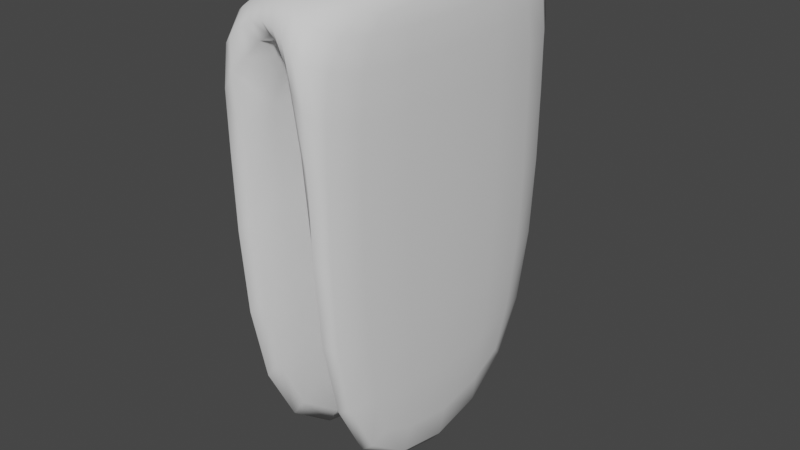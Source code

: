 # Source: Towel1.blend  (saved by Blender 2.90.8; exported with 4.5.12 LTS)
import bpy
from mathutils import Matrix  # noqa: F401  (used for matrix-valued properties, if any)

bpy.ops.wm.read_factory_settings(use_empty=True)
scene = bpy.context.scene
scene.name = 'Scene'

# ---- collections
col_collection = bpy.data.collections.new('Collection'); scene.collection.children.link(col_collection)

# ---- world
world_world = bpy.data.worlds.new('World'); scene.world = world_world
world_world.use_nodes = True; world_world.node_tree.nodes.clear()
_N = world_world.node_tree.nodes; _L = world_world.node_tree.links
n0 = _N.new('ShaderNodeOutputWorld'); n0.name = 'World Output'; n0.location = (300, 300)
n1 = _N.new('ShaderNodeBackground'); n1.name = 'Background'; n1.location = (10, 300)
n1.inputs[0].default_value = (0.05088, 0.05088, 0.05088, 1.0)
_L.new(n1.outputs[0], n0.inputs[0])
n0.is_active_output = True
world_world.color = (0.05088, 0.05088, 0.05088)
world_world.use_sun_shadow = False
world_world.sun_shadow_jitter_overblur = 0.0

# ---- meshes
me_cube_001 = bpy.data.meshes.new('Cube.001')
me_cube_001.from_pydata([(-0.06119, -0.1625, -0.06119), (-0.06119, -0.1625, 0.06119), (-0.06119, 0.1625, -0.06119), (-0.06119, 0.1625, 0.06119), (0.06119, -0.1625, -0.06119), (0.06119, -0.1625, 0.06119), (0.06119, 0.1625, -0.06119), (0.06119, 0.1625, 0.06119), (0.0204, 0.1625, 0.01711), (-0.0204, 0.1625, 0.01711), (-0.0204, 0.1625, 0.06119), (0.0204, 0.1625, 0.06119), (-0.0204, -0.1625, 0.01711), (0.0204, -0.1625, 0.01711), (0.0204, -0.1625, 0.06119), (-0.0204, -0.1625, 0.06119), (-0.06119, 0.1625, -0.4249), (-0.06119, -0.1625, -0.4249), (-0.0204, 0.1625, -0.4249), (0.06119, -0.1625, -0.4249), (0.06119, 0.1625, -0.4249), (0.0204, -0.1625, -0.4249), (0.0204, 0.1625, -0.4249), (-0.0204, -0.1625, -0.4249)], [], [(0, 1, 3, 2), (8, 11, 7, 6), (6, 7, 5, 4), (12, 15, 1, 0), (9, 12, 23, 18), (10, 3, 1, 15), (7, 11, 14, 5), (11, 10, 15, 14), (2, 9, 18, 16), (9, 8, 13, 12), (4, 5, 14, 13), (13, 14, 15, 12), (2, 3, 10, 9), (9, 10, 11, 8), (22, 20, 19, 21), (16, 18, 23, 17), (0, 2, 16, 17), (6, 4, 19, 20), (12, 0, 17, 23), (13, 8, 22, 21), (8, 6, 20, 22), (4, 13, 21, 19)])
me_cube_001.polygons.foreach_set('use_smooth', [True] * 22)
_uv = me_cube_001.uv_layers.new(name='UVMap')
_uv.uv.foreach_set('vector', [0.1657, 0.5873, 0.1657, 0.8391, 0.8343, 0.8391, 0.8343, 0.5873, 0.542, 0.7484, 0.542, 0.8391, 0.6259, 0.8391, 0.6259, 0.5873, 0.8343, 0.5873, 0.8343, 0.8391, 0.1657, 0.8391, 0.1657, 0.5873, 0.458, 0.7484, 0.458, 0.8391, 0.3741, 0.8391, 0.3741, 0.5873, 0.8343, 0.7484, 0.1657, 0.7484, 0.1657, -0.1609, 0.8343, -0.1609, 0.458, 0.8343, 0.3741, 0.8343, 0.3741, 0.1657, 0.458, 0.1657, 0.6259, 0.8343, 0.542, 0.8343, 0.542, 0.1657, 0.6259, 0.1657, 0.542, 0.8343, 0.458, 0.8343, 0.458, 0.1657, 0.542, 0.1657, 0.3741, 0.5873, 0.458, 0.7484, 0.458, -0.1609, 0.3741, -0.1609, 0.458, 0.8343, 0.542, 0.8343, 0.542, 0.1657, 0.458, 0.1657, 0.6259, 0.5873, 0.6259, 0.8391, 0.542, 0.8391, 0.542, 0.7484, 0.542, 0.7484, 0.542, 0.8391, 0.458, 0.8391, 0.458, 0.7484, 0.3741, 0.5873, 0.3741, 0.8391, 0.458, 0.8391, 0.458, 0.7484, 0.458, 0.7484, 0.458, 0.8391, 0.542, 0.8391, 0.542, 0.7484, 0.542, 0.8343, 0.6259, 0.8343, 0.6259, 0.1657, 0.542, 0.1657, 0.3741, 0.8343, 0.458, 0.8343, 0.458, 0.1657, 0.3741, 0.1657, 0.1657, 0.5873, 0.8343, 0.5873, 0.8343, -0.1609, 0.1657, -0.1609, 0.8343, 0.5873, 0.1657, 0.5873, 0.1657, -0.1609, 0.8343, -0.1609, 0.458, 0.7484, 0.3741, 0.5873, 0.3741, -0.1609, 0.458, -0.1609, 0.1657, 0.7484, 0.8343, 0.7484, 0.8343, -0.1609, 0.1657, -0.1609, 0.542, 0.7484, 0.6259, 0.5873, 0.6259, -0.1609, 0.542, -0.1609, 0.6259, 0.5873, 0.542, 0.7484, 0.542, -0.1609, 0.6259, -0.1609])
me_cube_001.use_remesh_fix_poles = True
me_cube_001.use_remesh_preserve_attributes = False
me_cube_001.use_mirror_vertex_groups = False
me_cube_001.update()

# ---- objects
ob_cube_001 = bpy.data.objects.new('Cube.001', me_cube_001)

# ---- transforms, parenting, visibility, modifiers, constraints
ob_cube_001.location = (0.2608, -0.1879, 0.8056)
ob_cube_001.lineart.crease_threshold = 0.0
_m = ob_cube_001.modifiers.new('Subdivision', 'SUBSURF')
_m.uv_smooth = 'PRESERVE_CORNERS'

# ---- collection membership
col_collection.objects.link(ob_cube_001)

# ---- scene / render settings (as saved in the file)
scene.frame_start = 1; scene.frame_end = 250; scene.frame_set(1)
scene.render.engine = 'BLENDER_EEVEE_NEXT'
scene.cycles.use_denoising = False
scene.cycles.samples = 128
scene.cycles.sampling_pattern = 'TABULATED_SOBOL'
scene.cycles.use_adaptive_sampling = False
scene.cycles.use_light_tree = False
scene.view_settings.view_transform = 'Filmic'
bpy.context.view_layer.update()

# ---- added for rendering (the .blend has no active camera and no usable light): camera, sun
cam_auto = bpy.data.cameras.new('AutoCamera')
cam_auto.lens = 50.0
cam_auto.sensor_width = 36.0
cam_auto.clip_end = 1000.0
ob_auto_camera = bpy.data.objects.new('AutoCamera', cam_auto)
scene.collection.objects.link(ob_auto_camera)
ob_auto_camera.location = (0.813489, -0.851124, 1.06592)
ob_auto_camera.rotation_euler = (1.09748, -7.21219e-08, 0.694738)
scene.camera = ob_auto_camera
light_auto_sun = bpy.data.lights.new('AutoSun', 'SUN')
light_auto_sun.energy = 3.0
light_auto_sun.angle = 0.0523599
ob_auto_sun = bpy.data.objects.new('AutoSun', light_auto_sun)
scene.collection.objects.link(ob_auto_sun)
ob_auto_sun.rotation_euler = (0.872665, 0.174533, 0.523599)
bpy.context.view_layer.update()
